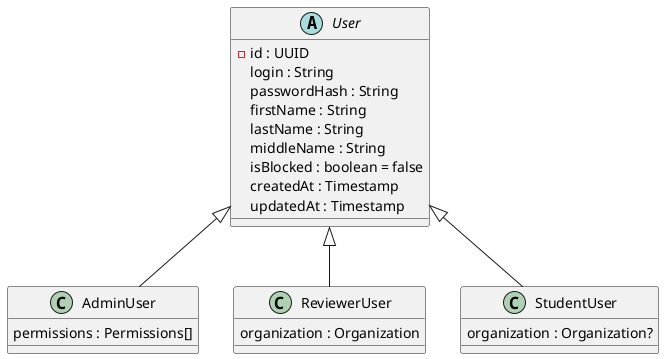

The diagram above was rendered by PlantUML. Its source (embedded in the PNG):
@startuml
abstract class User {
	-id : UUID
	login : String
	passwordHash : String
	firstName : String
	lastName : String
	middleName : String
	isBlocked : boolean = false
	createdAt : Timestamp
	updatedAt : Timestamp
}

class AdminUser {
	permissions : Permissions[]
}

class ReviewerUser {
	organization : Organization
}

class StudentUser {
	organization : Organization?
}

User <|-- AdminUser
User <|-- ReviewerUser
User <|-- StudentUser
@enduml